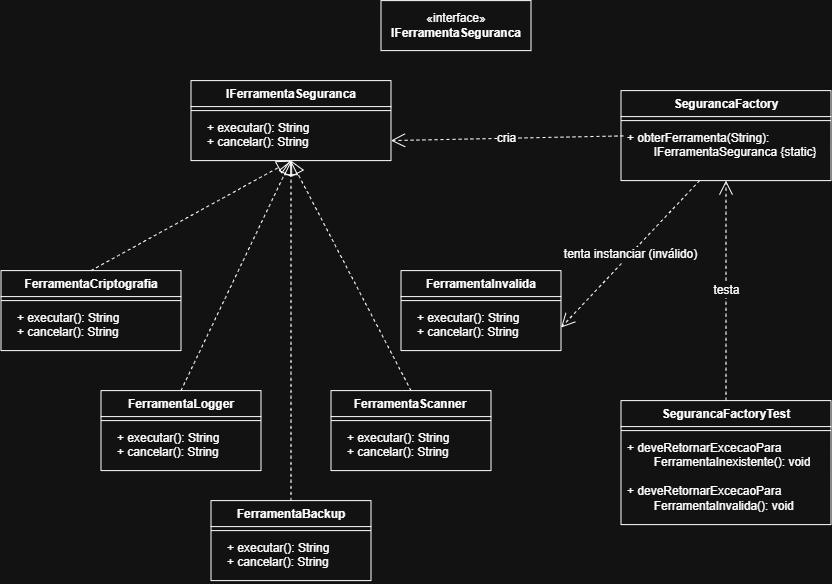

The diagram above was exported from draw.io. Its source (the exported page's mxGraphModel, read from the mxfile embedded in the PNG):
<mxGraphModel dx="1963" dy="647" grid="1" gridSize="10" guides="1" tooltips="1" connect="1" arrows="1" fold="1" page="1" pageScale="1" pageWidth="827" pageHeight="1169" math="0" shadow="0">
  <root>
    <mxCell id="0" />
    <mxCell id="1" parent="0" />
    <mxCell id="trNFYb30p-AvKxUUqzi0-1" parent="1" style="swimlane;fontStyle=1;align=center;verticalAlign=top;childLayout=stackLayout;horizontal=1;startSize=26;horizontalStack=0;resizeParent=1;resizeParentMax=0;resizeLast=0;collapsible=1;marginBottom=0;whiteSpace=wrap;html=1;" value="IFerramentaSeguranca" vertex="1">
      <mxGeometry height="80" width="200" x="140" y="100" as="geometry">
        <mxRectangle height="30" width="160" x="110" y="130" as="alternateBounds" />
      </mxGeometry>
    </mxCell>
    <mxCell id="trNFYb30p-AvKxUUqzi0-3" parent="trNFYb30p-AvKxUUqzi0-1" style="line;strokeWidth=1;fillColor=none;align=left;verticalAlign=middle;spacingTop=-1;spacingLeft=3;spacingRight=3;rotatable=0;labelPosition=right;points=[];portConstraint=eastwest;strokeColor=inherit;" value="" vertex="1">
      <mxGeometry height="8" width="200" y="26" as="geometry" />
    </mxCell>
    <mxCell id="trNFYb30p-AvKxUUqzi0-4" parent="trNFYb30p-AvKxUUqzi0-1" style="text;strokeColor=none;fillColor=none;align=left;verticalAlign=top;spacingLeft=4;spacingRight=4;overflow=hidden;rotatable=0;points=[[0,0.5],[1,0.5]];portConstraint=eastwest;whiteSpace=wrap;html=1;" value="&lt;div&gt;&amp;nbsp; &amp;nbsp;+ executar(): String&lt;/div&gt;&lt;div&gt;&amp;nbsp; &amp;nbsp;+ cancelar(): String&lt;/div&gt;" vertex="1">
      <mxGeometry height="46" width="200" y="34" as="geometry" />
    </mxCell>
    <mxCell id="trNFYb30p-AvKxUUqzi0-8" parent="1" style="swimlane;fontStyle=1;align=center;verticalAlign=top;childLayout=stackLayout;horizontal=1;startSize=26;horizontalStack=0;resizeParent=1;resizeParentMax=0;resizeLast=0;collapsible=1;marginBottom=0;whiteSpace=wrap;html=1;" value="FerramentaCriptografia" vertex="1">
      <mxGeometry height="80" width="180" x="-50" y="290" as="geometry" />
    </mxCell>
    <mxCell id="trNFYb30p-AvKxUUqzi0-10" parent="trNFYb30p-AvKxUUqzi0-8" style="line;strokeWidth=1;fillColor=none;align=left;verticalAlign=middle;spacingTop=-1;spacingLeft=3;spacingRight=3;rotatable=0;labelPosition=right;points=[];portConstraint=eastwest;strokeColor=inherit;" value="" vertex="1">
      <mxGeometry height="8" width="180" y="26" as="geometry" />
    </mxCell>
    <mxCell id="trNFYb30p-AvKxUUqzi0-11" parent="trNFYb30p-AvKxUUqzi0-8" style="text;strokeColor=none;fillColor=none;align=left;verticalAlign=top;spacingLeft=4;spacingRight=4;overflow=hidden;rotatable=0;points=[[0,0.5],[1,0.5]];portConstraint=eastwest;whiteSpace=wrap;html=1;" value="&lt;div&gt;&amp;nbsp; &amp;nbsp;+ executar(): String&lt;/div&gt;&lt;div&gt;&amp;nbsp; &amp;nbsp;+ cancelar(): String&lt;/div&gt;" vertex="1">
      <mxGeometry height="46" width="180" y="34" as="geometry" />
    </mxCell>
    <mxCell id="trNFYb30p-AvKxUUqzi0-12" parent="1" style="swimlane;fontStyle=1;align=center;verticalAlign=top;childLayout=stackLayout;horizontal=1;startSize=26;horizontalStack=0;resizeParent=1;resizeParentMax=0;resizeLast=0;collapsible=1;marginBottom=0;whiteSpace=wrap;html=1;" value="FerramentaLogger" vertex="1">
      <mxGeometry height="80" width="160" x="50" y="410" as="geometry" />
    </mxCell>
    <mxCell id="trNFYb30p-AvKxUUqzi0-14" parent="trNFYb30p-AvKxUUqzi0-12" style="line;strokeWidth=1;fillColor=none;align=left;verticalAlign=middle;spacingTop=-1;spacingLeft=3;spacingRight=3;rotatable=0;labelPosition=right;points=[];portConstraint=eastwest;strokeColor=inherit;" value="" vertex="1">
      <mxGeometry height="8" width="160" y="26" as="geometry" />
    </mxCell>
    <mxCell id="trNFYb30p-AvKxUUqzi0-15" parent="trNFYb30p-AvKxUUqzi0-12" style="text;strokeColor=none;fillColor=none;align=left;verticalAlign=top;spacingLeft=4;spacingRight=4;overflow=hidden;rotatable=0;points=[[0,0.5],[1,0.5]];portConstraint=eastwest;whiteSpace=wrap;html=1;" value="&lt;div&gt;&amp;nbsp; &amp;nbsp;+ executar(): String&lt;/div&gt;&lt;div&gt;&amp;nbsp; &amp;nbsp;+ cancelar(): String&lt;/div&gt;" vertex="1">
      <mxGeometry height="46" width="160" y="34" as="geometry" />
    </mxCell>
    <mxCell id="trNFYb30p-AvKxUUqzi0-16" parent="1" style="swimlane;fontStyle=1;align=center;verticalAlign=top;childLayout=stackLayout;horizontal=1;startSize=26;horizontalStack=0;resizeParent=1;resizeParentMax=0;resizeLast=0;collapsible=1;marginBottom=0;whiteSpace=wrap;html=1;" value="FerramentaScanner" vertex="1">
      <mxGeometry height="80" width="160" x="280" y="410" as="geometry" />
    </mxCell>
    <mxCell id="trNFYb30p-AvKxUUqzi0-18" parent="trNFYb30p-AvKxUUqzi0-16" style="line;strokeWidth=1;fillColor=none;align=left;verticalAlign=middle;spacingTop=-1;spacingLeft=3;spacingRight=3;rotatable=0;labelPosition=right;points=[];portConstraint=eastwest;strokeColor=inherit;" value="" vertex="1">
      <mxGeometry height="8" width="160" y="26" as="geometry" />
    </mxCell>
    <mxCell id="trNFYb30p-AvKxUUqzi0-19" parent="trNFYb30p-AvKxUUqzi0-16" style="text;strokeColor=none;fillColor=none;align=left;verticalAlign=top;spacingLeft=4;spacingRight=4;overflow=hidden;rotatable=0;points=[[0,0.5],[1,0.5]];portConstraint=eastwest;whiteSpace=wrap;html=1;" value="&lt;div&gt;&amp;nbsp; &amp;nbsp;+ executar(): String&lt;/div&gt;&lt;div&gt;&amp;nbsp; &amp;nbsp;+ cancelar(): String&lt;/div&gt;" vertex="1">
      <mxGeometry height="46" width="160" y="34" as="geometry" />
    </mxCell>
    <mxCell id="trNFYb30p-AvKxUUqzi0-20" parent="1" style="swimlane;fontStyle=1;align=center;verticalAlign=top;childLayout=stackLayout;horizontal=1;startSize=26;horizontalStack=0;resizeParent=1;resizeParentMax=0;resizeLast=0;collapsible=1;marginBottom=0;whiteSpace=wrap;html=1;" value="FerramentaBackup" vertex="1">
      <mxGeometry height="80" width="160" x="160" y="520" as="geometry" />
    </mxCell>
    <mxCell id="trNFYb30p-AvKxUUqzi0-22" parent="trNFYb30p-AvKxUUqzi0-20" style="line;strokeWidth=1;fillColor=none;align=left;verticalAlign=middle;spacingTop=-1;spacingLeft=3;spacingRight=3;rotatable=0;labelPosition=right;points=[];portConstraint=eastwest;strokeColor=inherit;" value="" vertex="1">
      <mxGeometry height="8" width="160" y="26" as="geometry" />
    </mxCell>
    <mxCell id="trNFYb30p-AvKxUUqzi0-23" parent="trNFYb30p-AvKxUUqzi0-20" style="text;strokeColor=none;fillColor=none;align=left;verticalAlign=top;spacingLeft=4;spacingRight=4;overflow=hidden;rotatable=0;points=[[0,0.5],[1,0.5]];portConstraint=eastwest;whiteSpace=wrap;html=1;" value="&lt;div&gt;&amp;nbsp; &amp;nbsp;+ executar(): String&lt;/div&gt;&lt;div&gt;&amp;nbsp; &amp;nbsp;+ cancelar(): String&lt;/div&gt;" vertex="1">
      <mxGeometry height="46" width="160" y="34" as="geometry" />
    </mxCell>
    <mxCell id="trNFYb30p-AvKxUUqzi0-25" parent="1" style="swimlane;fontStyle=1;align=center;verticalAlign=top;childLayout=stackLayout;horizontal=1;startSize=26;horizontalStack=0;resizeParent=1;resizeParentMax=0;resizeLast=0;collapsible=1;marginBottom=0;whiteSpace=wrap;html=1;" value="SegurancaFactory" vertex="1">
      <mxGeometry height="90" width="210" x="570" y="110" as="geometry" />
    </mxCell>
    <mxCell id="trNFYb30p-AvKxUUqzi0-27" parent="trNFYb30p-AvKxUUqzi0-25" style="line;strokeWidth=1;fillColor=none;align=left;verticalAlign=middle;spacingTop=-1;spacingLeft=3;spacingRight=3;rotatable=0;labelPosition=right;points=[];portConstraint=eastwest;strokeColor=inherit;" value="" vertex="1">
      <mxGeometry height="8" width="210" y="26" as="geometry" />
    </mxCell>
    <mxCell id="trNFYb30p-AvKxUUqzi0-28" parent="trNFYb30p-AvKxUUqzi0-25" style="text;strokeColor=none;fillColor=none;align=left;verticalAlign=top;spacingLeft=4;spacingRight=4;overflow=hidden;rotatable=0;points=[[0,0.5],[1,0.5]];portConstraint=eastwest;whiteSpace=wrap;html=1;" value="+ obterFerramenta(String):&amp;nbsp;&lt;div&gt;&lt;span style=&quot;white-space: pre;&quot;&gt;&#09;&lt;/span&gt;IFerramentaSeguranca {static}&lt;/div&gt;" vertex="1">
      <mxGeometry height="56" width="210" y="34" as="geometry" />
    </mxCell>
    <mxCell id="trNFYb30p-AvKxUUqzi0-30" parent="1" style="html=1;whiteSpace=wrap;" value="«interface»&lt;br&gt;&lt;span style=&quot;font-weight: 700;&quot;&gt;IFerramentaSeguranca&lt;/span&gt;" vertex="1">
      <mxGeometry height="50" width="150" x="330" y="20" as="geometry" />
    </mxCell>
    <mxCell id="trNFYb30p-AvKxUUqzi0-31" parent="1" style="swimlane;fontStyle=1;align=center;verticalAlign=top;childLayout=stackLayout;horizontal=1;startSize=26;horizontalStack=0;resizeParent=1;resizeParentMax=0;resizeLast=0;collapsible=1;marginBottom=0;whiteSpace=wrap;html=1;" value="SegurancaFactoryTest" vertex="1">
      <mxGeometry height="124" width="210" x="570" y="420" as="geometry" />
    </mxCell>
    <mxCell id="trNFYb30p-AvKxUUqzi0-33" parent="trNFYb30p-AvKxUUqzi0-31" style="line;strokeWidth=1;fillColor=none;align=left;verticalAlign=middle;spacingTop=-1;spacingLeft=3;spacingRight=3;rotatable=0;labelPosition=right;points=[];portConstraint=eastwest;strokeColor=inherit;" value="" vertex="1">
      <mxGeometry height="8" width="210" y="26" as="geometry" />
    </mxCell>
    <mxCell id="trNFYb30p-AvKxUUqzi0-34" parent="trNFYb30p-AvKxUUqzi0-31" style="text;strokeColor=none;fillColor=none;align=left;verticalAlign=top;spacingLeft=4;spacingRight=4;overflow=hidden;rotatable=0;points=[[0,0.5],[1,0.5]];portConstraint=eastwest;whiteSpace=wrap;html=1;" value="+ deveRetornarExcecaoPara&lt;div&gt;&lt;span style=&quot;white-space: pre;&quot;&gt;&#09;&lt;/span&gt;FerramentaInexistente(): void&lt;/div&gt;&lt;div&gt;&lt;br&gt;&lt;/div&gt;&lt;div&gt;+ deveRetornarExcecaoPara&lt;/div&gt;&lt;div&gt;&lt;span style=&quot;white-space: pre;&quot;&gt;&#09;&lt;/span&gt;FerramentaInvalida(): void&lt;/div&gt;" vertex="1">
      <mxGeometry height="90" width="210" y="34" as="geometry" />
    </mxCell>
    <mxCell id="trNFYb30p-AvKxUUqzi0-35" edge="1" parent="1" source="trNFYb30p-AvKxUUqzi0-8" style="endArrow=block;dashed=1;endFill=0;endSize=12;html=1;rounded=0;fontSize=12;curved=1;exitX=0.5;exitY=0;exitDx=0;exitDy=0;entryX=0.5;entryY=1;entryDx=0;entryDy=0;" target="trNFYb30p-AvKxUUqzi0-1" value="">
      <mxGeometry relative="1" width="160" as="geometry">
        <mxPoint x="230" y="300" as="sourcePoint" />
        <mxPoint x="290" y="210" as="targetPoint" />
      </mxGeometry>
    </mxCell>
    <mxCell id="trNFYb30p-AvKxUUqzi0-36" edge="1" parent="1" source="trNFYb30p-AvKxUUqzi0-20" style="endArrow=block;dashed=1;endFill=0;endSize=12;html=1;rounded=0;fontSize=12;curved=1;exitX=0.5;exitY=0;exitDx=0;exitDy=0;entryX=0.5;entryY=1;entryDx=0;entryDy=0;" target="trNFYb30p-AvKxUUqzi0-1" value="">
      <mxGeometry relative="1" width="160" as="geometry">
        <mxPoint x="180" y="260" as="sourcePoint" />
        <mxPoint x="290" y="200" as="targetPoint" />
      </mxGeometry>
    </mxCell>
    <mxCell id="trNFYb30p-AvKxUUqzi0-37" edge="1" parent="1" source="trNFYb30p-AvKxUUqzi0-16" style="endArrow=block;dashed=1;endFill=0;endSize=12;html=1;rounded=0;fontSize=12;curved=1;exitX=0.5;exitY=0;exitDx=0;exitDy=0;entryX=0.5;entryY=1;entryDx=0;entryDy=0;" target="trNFYb30p-AvKxUUqzi0-1" value="">
      <mxGeometry relative="1" width="160" as="geometry">
        <mxPoint x="180" y="260" as="sourcePoint" />
        <mxPoint x="300" y="200" as="targetPoint" />
      </mxGeometry>
    </mxCell>
    <mxCell id="trNFYb30p-AvKxUUqzi0-38" edge="1" parent="1" source="trNFYb30p-AvKxUUqzi0-12" style="endArrow=block;dashed=1;endFill=0;endSize=12;html=1;rounded=0;fontSize=12;curved=1;exitX=0.5;exitY=0;exitDx=0;exitDy=0;entryX=0.5;entryY=1;entryDx=0;entryDy=0;" target="trNFYb30p-AvKxUUqzi0-1" value="">
      <mxGeometry relative="1" width="160" as="geometry">
        <mxPoint x="180" y="260" as="sourcePoint" />
        <mxPoint x="300" y="200" as="targetPoint" />
      </mxGeometry>
    </mxCell>
    <mxCell id="trNFYb30p-AvKxUUqzi0-39" edge="1" parent="1" source="trNFYb30p-AvKxUUqzi0-28" style="endArrow=open;endSize=12;dashed=1;html=1;rounded=0;fontSize=12;curved=1;exitX=0.011;exitY=0.202;exitDx=0;exitDy=0;exitPerimeter=0;entryX=1;entryY=0.75;entryDx=0;entryDy=0;" target="trNFYb30p-AvKxUUqzi0-1" value="cria">
      <mxGeometry relative="1" width="160" as="geometry">
        <mxPoint x="580" y="290" as="sourcePoint" />
        <mxPoint x="740" y="290" as="targetPoint" />
      </mxGeometry>
    </mxCell>
    <mxCell id="trNFYb30p-AvKxUUqzi0-40" edge="1" parent="1" source="trNFYb30p-AvKxUUqzi0-31" style="endArrow=open;endSize=12;dashed=1;html=1;rounded=0;fontSize=12;curved=1;exitX=0.5;exitY=0;exitDx=0;exitDy=0;entryX=0.5;entryY=1;entryDx=0;entryDy=0;" target="trNFYb30p-AvKxUUqzi0-25" value="testa">
      <mxGeometry relative="1" width="160" as="geometry">
        <mxPoint x="590" y="294" as="sourcePoint" />
        <mxPoint x="750" y="294" as="targetPoint" />
      </mxGeometry>
    </mxCell>
    <mxCell id="LkQWpYEGSTT2sHvDqHvQ-1" parent="1" style="swimlane;fontStyle=1;align=center;verticalAlign=top;childLayout=stackLayout;horizontal=1;startSize=26;horizontalStack=0;resizeParent=1;resizeParentMax=0;resizeLast=0;collapsible=1;marginBottom=0;whiteSpace=wrap;html=1;" value="FerramentaInvalida" vertex="1">
      <mxGeometry height="80" width="160" x="350" y="290" as="geometry" />
    </mxCell>
    <mxCell id="LkQWpYEGSTT2sHvDqHvQ-3" parent="LkQWpYEGSTT2sHvDqHvQ-1" style="line;strokeWidth=1;fillColor=none;align=left;verticalAlign=middle;spacingTop=-1;spacingLeft=3;spacingRight=3;rotatable=0;labelPosition=right;points=[];portConstraint=eastwest;strokeColor=inherit;" value="" vertex="1">
      <mxGeometry height="8" width="160" y="26" as="geometry" />
    </mxCell>
    <mxCell id="LkQWpYEGSTT2sHvDqHvQ-4" parent="LkQWpYEGSTT2sHvDqHvQ-1" style="text;strokeColor=none;fillColor=none;align=left;verticalAlign=top;spacingLeft=4;spacingRight=4;overflow=hidden;rotatable=0;points=[[0,0.5],[1,0.5]];portConstraint=eastwest;whiteSpace=wrap;html=1;" value="&lt;div&gt;&amp;nbsp; &amp;nbsp;+ executar(): String&lt;/div&gt;&lt;div&gt;&amp;nbsp; &amp;nbsp;+ cancelar(): String&lt;/div&gt;" vertex="1">
      <mxGeometry height="46" width="160" y="34" as="geometry" />
    </mxCell>
    <mxCell id="LkQWpYEGSTT2sHvDqHvQ-6" edge="1" parent="1" source="trNFYb30p-AvKxUUqzi0-28" style="endArrow=open;endSize=12;dashed=1;html=1;rounded=0;fontSize=12;curved=1;entryX=1;entryY=0.5;entryDx=0;entryDy=0;" target="LkQWpYEGSTT2sHvDqHvQ-4" value="tenta instanciar (inválido)">
      <mxGeometry relative="1" width="160" as="geometry">
        <mxPoint x="420" y="710" as="sourcePoint" />
        <mxPoint x="620" y="330" as="targetPoint" />
      </mxGeometry>
    </mxCell>
  </root>
</mxGraphModel>